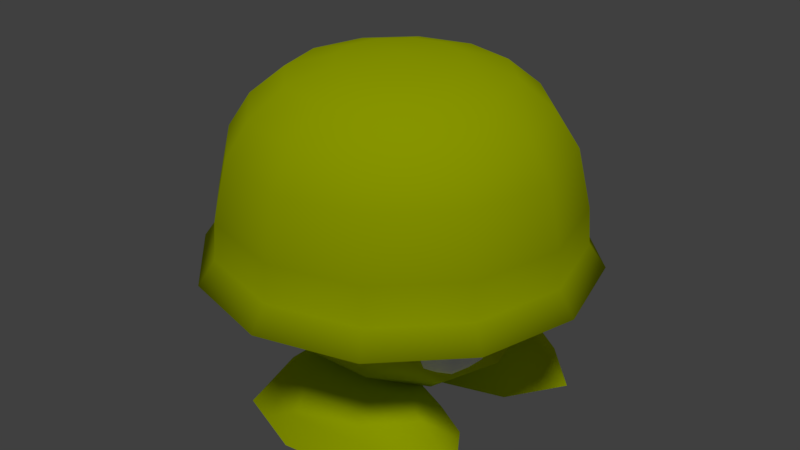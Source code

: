 # Source: Met.blend  (saved by Blender 2.79.0; exported with 4.5.12 LTS)
import bpy
from mathutils import Matrix  # noqa: F401  (used for matrix-valued properties, if any)

bpy.ops.wm.read_factory_settings(use_empty=True)
scene = bpy.context.scene
scene.name = 'Scene'

# ---- collections
col_collection_1 = bpy.data.collections.new('Collection 1'); scene.collection.children.link(col_collection_1)

# ---- materials (node trees are filled in below, after node groups)
mat_material = bpy.data.materials.new('Material')
mat_material.alpha_threshold = 0.0
mat_material.use_transparent_shadow = False
mat_material.diffuse_color = (0.652, 0.8, 0.0, 1.0)
mat_material.roughness = 0.5
mat_material.specular_intensity = 0.0
mat_material.line_color = (0.0, 0.0, 0.0, 1.0)
mat_material_002 = bpy.data.materials.new('Material.002')
mat_material_002.alpha_threshold = 0.0
mat_material_002.use_transparent_shadow = False
mat_material_002.diffuse_color = (1.0, 1.0, 1.0, 1.0)
mat_material_002.roughness = 0.5
mat_material_002.specular_intensity = 0.0

# ---- node groups
ng_auto_smooth = bpy.data.node_groups.new('Auto Smooth', 'GeometryNodeTree')
_s = ng_auto_smooth.interface.new_socket(name='Geometry', in_out='OUTPUT', socket_type='NodeSocketGeometry')
_s = ng_auto_smooth.interface.new_socket(name='Geometry', in_out='INPUT', socket_type='NodeSocketGeometry')
_s = ng_auto_smooth.interface.new_socket(name='Angle', in_out='INPUT', socket_type='NodeSocketFloat')
_s.subtype = 'ANGLE'
_s.min_value = 0.0
_s.max_value = 3.142
ng_auto_smooth.is_modifier = True
_N = ng_auto_smooth.nodes; _L = ng_auto_smooth.links
n0 = _N.new('NodeGroupOutput'); n0.name = 'Group Output'; n0.location = (480, -100)
n1 = _N.new('NodeGroupInput'); n1.name = 'Group Input'; n1.location = (-420, -300)
n2 = _N.new('NodeGroupInput'); n2.name = 'Group Input.001'; n2.location = (-60, -100)
n3 = _N.new('GeometryNodeSetShadeSmooth'); n3.name = 'Set Shade Smooth'; n3.location = (120, -100)
n3.domain = 'EDGE'
n4 = _N.new('GeometryNodeSetShadeSmooth'); n4.name = 'Set Shade Smooth.001'; n4.location = (300, -100)
n5 = _N.new('GeometryNodeInputMeshEdgeAngle'); n5.name = 'Edge Angle'; n5.location = (-420, -220)
n6 = _N.new('GeometryNodeInputEdgeSmooth'); n6.name = 'Is Edge Smooth'; n6.location = (-60, -160)
n7 = _N.new('GeometryNodeInputShadeSmooth'); n7.name = 'Is Face Smooth'; n7.location = (-240, -340)
n8 = _N.new('FunctionNodeBooleanMath'); n8.name = 'Boolean Math'; n8.location = (-60, -220)
n9 = _N.new('FunctionNodeCompare'); n9.name = 'Compare'; n9.location = (-240, -180)
n9.operation = 'LESS_EQUAL'
_L.new(n5.outputs[0], n9.inputs[0])
_L.new(n4.outputs[0], n0.inputs[0])
_L.new(n1.outputs[1], n9.inputs[1])
_L.new(n9.outputs[0], n8.inputs[0])
_L.new(n7.outputs[0], n8.inputs[1])
_L.new(n2.outputs[0], n3.inputs[0])
_L.new(n6.outputs[0], n3.inputs[1])
_L.new(n3.outputs[0], n4.inputs[0])
_L.new(n8.outputs[0], n3.inputs[2])
n0.is_active_output = True

# ---- material node trees

# ---- world
world_world = bpy.data.worlds.new('World'); scene.world = world_world
world_world.color = (0.05088, 0.05088, 0.05088)
world_world.use_sun_shadow = False
world_world.sun_shadow_jitter_overblur = 0.0
world_world.cycles.sampling_method = 'MANUAL'

# ---- lights
light_sun = bpy.data.lights.new('Sun', 'SUN')
light_sun.transmission_factor = 0.0
light_sun.angle = 0.1993
light_sun.energy = 1.0
light_sun.shadow_buffer_clip_start = 0.5
light_sun.shadow_soft_size = 0.1
light_sun.shadow_cascade_max_distance = 1000.0

# ---- meshes
me_icosphere = bpy.data.meshes.new('Icosphere')
me_icosphere.from_pydata([(0.1062, -7.57e-10, -0.8004), (0.7967, -0.5412, -0.4468), (-0.3173, -0.8796, -0.4468), (-1.03, -7.57e-10, -0.4468), (-0.3173, 0.8796, -0.4468), (0.7967, 0.5412, -0.4468), (0.3696, -1.138, 0.5735), (-0.8327, -0.6059, 0.4468), (-0.8327, 0.6059, 0.4468), (0.3696, 1.138, 0.5735), (1.032, -7.57e-10, 0.4468), (0.001188, -7.57e-10, 0.9991), (-0.1737, -0.5762, -0.6197), (0.5568, -0.3561, -0.7626), (0.3041, -0.7997, -0.5252), (0.902, -7.57e-10, -0.5252), (0.5568, 0.3561, -0.7626), (-0.5924, -7.57e-10, -0.7039), (-0.7919, -0.5762, -0.5252), (-0.1737, 0.5762, -0.6197), (-0.7919, 0.5762, -0.5252), (0.3041, 0.7997, -0.5252), (0.8502, -0.3561, 2.2e-05), (0.8502, 0.3561, 2.2e-05), (0.001188, -1.152, 2.2e-05), (0.6786, -0.9323, 2.2e-05), (-1.095, -0.3561, 2.2e-05), (-0.6762, -0.9323, 2.2e-05), (-0.6762, 0.9323, 2.2e-05), (-1.095, 0.3561, 2.2e-05), (0.6786, 0.9323, 2.2e-05), (0.001188, 1.152, 2.2e-05), (0.7943, -0.5762, 0.5253), (-0.3517, -1.082, 0.6646), (-0.9791, -7.57e-10, 0.5253), (-0.3517, 1.082, 0.6646), (0.7943, 0.5762, 0.5253), (0.1884, -0.5254, 0.9768), (0.607, -7.57e-10, 0.8499), (-0.489, -0.3561, 0.9445), (-0.489, 0.3561, 0.9445), (0.1884, 0.5254, 0.9768), (0.5132, -0.4213, -0.7098), (0.6549, -0.3571, -0.9199), (0.7859, -0.2978, -1.174), (0.7003, -0.7301, -0.7098), (0.892, -0.7484, -0.9199), (1.069, -0.7652, -1.174), (0.4667, -0.999, -0.7098), (0.596, -1.089, -0.9199), (0.7156, -1.172, -1.174), (-0.0508, -1.07, -0.7098), (-0.05957, -1.179, -0.9199), (-0.06767, -1.28, -1.174), (-0.01787, -0.6618, -0.5945), (-0.366, -0.9197, -0.7098), (-0.4801, -0.9865, -0.9199), (-0.6309, -1.044, -1.174), (-0.4099, -0.6245, -0.7098), (-0.5905, -0.6073, -0.9199), (-0.7173, -0.5952, -1.174), (-0.3196, -0.342, -0.7098), (-0.4212, -0.2547, -0.9199), (-0.5606, -0.1697, -1.174), (0.01489, -0.2533, -0.7098), (0.02365, -0.1443, -0.9199), (0.03175, -0.04359, -1.174), (-0.01796, -0.6618, -1.174), (0.4667, 0.999, -0.7098), (0.596, 1.089, -0.9199), (0.7156, 1.172, -1.174), (0.7003, 0.7301, -0.7098), (0.892, 0.7484, -0.9199), (1.069, 0.7652, -1.174), (0.5132, 0.4213, -0.7098), (0.6549, 0.3571, -0.9199), (0.7859, 0.2978, -1.174), (0.01489, 0.2533, -0.7098), (0.02365, 0.1443, -0.9199), (0.03175, 0.04359, -1.174), (-0.01787, 0.6618, -0.5945), (-0.3196, 0.342, -0.7098), (-0.4212, 0.2547, -0.9199), (-0.5606, 0.1697, -1.174), (-0.4099, 0.6245, -0.7098), (-0.5905, 0.6073, -0.9199), (-0.7173, 0.5952, -1.174), (-0.366, 0.9197, -0.7098), (-0.4801, 0.9865, -0.9199), (-0.6309, 1.044, -1.174), (-0.0508, 1.07, -0.7098), (-0.05957, 1.179, -0.9199), (-0.06767, 1.28, -1.174), (-0.01796, 0.6618, -1.174), (0.8873, 0.1192, 0.7064), (0.8516, -0.1523, 0.3248), (0.7871, 0.3369, -0.3629), (0.8925, 0.3369, 0.7622), (0.969, 0.183, 0.6938), (1.02, 0.05949, 0.5276), (1.035, -0.00903, 0.2965), (1.012, -0.00903, 0.04611), (0.9542, 0.05949, -0.1738), (0.874, 0.183, -0.3198), (1.003, 0.3369, 0.6886), (1.081, 0.3369, 0.5182), (1.111, 0.3369, 0.2847), (1.088, 0.3369, 0.03438), (1.015, 0.3369, -0.1832), (0.9079, 0.3369, -0.325), (0.969, 0.4909, 0.6938), (1.02, 0.6144, 0.5276), (1.035, 0.6829, 0.2965), (1.012, 0.6829, 0.04611), (0.9542, 0.6144, -0.1738), (0.874, 0.4909, -0.3198), (0.8873, 0.5547, 0.7064), (0.8727, 0.7293, 0.5504), (0.8516, 0.8262, 0.3248), (0.8281, 0.8262, 0.07444), (0.807, 0.7293, -0.1511), (0.7923, 0.5547, -0.3072), (0.8056, 0.4909, 0.7191), (0.7254, 0.6144, 0.5731), (0.6679, 0.6829, 0.3531), (0.6445, 0.6829, 0.1028), (0.6597, 0.6144, -0.1284), (0.7106, 0.4909, -0.2946), (0.7718, 0.3369, 0.7243), (0.6645, 0.3369, 0.5825), (0.5919, 0.3369, 0.3649), (0.5684, 0.3369, 0.1145), (0.5987, 0.3369, -0.119), (0.6768, 0.3369, -0.2894), (0.8056, 0.183, 0.7191), (0.7254, 0.05949, 0.5731), (0.6679, -0.00903, 0.3531), (0.6445, -0.00903, 0.1028), (0.6597, 0.05949, -0.1284), (0.7106, 0.183, -0.2946), (0.8727, -0.05543, 0.5504), (0.8281, -0.1523, 0.07444), (0.807, -0.05543, -0.1511), (0.7923, 0.1192, -0.3072), (0.8873, -0.1806, 0.7064), (0.8516, 0.09087, 0.3248), (0.7871, -0.3984, -0.3629), (0.8925, -0.3984, 0.7622), (0.969, -0.2444, 0.6938), (1.02, -0.1209, 0.5276), (1.035, -0.05243, 0.2965), (1.012, -0.05243, 0.04611), (0.9542, -0.1209, -0.1738), (0.874, -0.2444, -0.3198), (1.003, -0.3984, 0.6886), (1.081, -0.3984, 0.5182), (1.111, -0.3984, 0.2847), (1.088, -0.3984, 0.03438), (1.015, -0.3984, -0.1832), (0.9079, -0.3984, -0.325), (0.969, -0.5523, 0.6938), (1.02, -0.6758, 0.5276), (1.035, -0.7443, 0.2965), (1.012, -0.7443, 0.04611), (0.9542, -0.6758, -0.1738), (0.874, -0.5523, -0.3198), (0.8873, -0.6161, 0.7064), (0.8727, -0.7907, 0.5504), (0.8516, -0.8876, 0.3248), (0.8281, -0.8876, 0.07444), (0.807, -0.7907, -0.1511), (0.7923, -0.6161, -0.3072), (0.8056, -0.5523, 0.7191), (0.7254, -0.6758, 0.5731), (0.6679, -0.7443, 0.3531), (0.6445, -0.7443, 0.1028), (0.6597, -0.6758, -0.1284), (0.7106, -0.5523, -0.2946), (0.7718, -0.3984, 0.7243), (0.6645, -0.3984, 0.5825), (0.5919, -0.3984, 0.3649), (0.5684, -0.3984, 0.1145), (0.5987, -0.3984, -0.119), (0.6768, -0.3984, -0.2894), (0.8056, -0.2444, 0.7191), (0.7254, -0.1209, 0.5731), (0.6679, -0.05243, 0.3531), (0.6445, -0.05243, 0.1028), (0.6597, -0.1209, -0.1284), (0.7106, -0.2444, -0.2946), (0.8727, -0.006031, 0.5504), (0.8281, 0.09087, 0.07444), (0.807, -0.006031, -0.1511), (0.7923, -0.1806, -0.3072), (0.0, 1.471, 0.4584), (-0.6758, 1.274, 0.4584), (-1.171, 0.7353, 0.4584), (-1.352, -6.428e-08, 0.4584), (-1.171, -0.7353, 0.4584), (-0.6758, -1.274, 0.4584), (-2.041e-07, -1.471, 0.4584), (0.6758, -1.274, 0.4584), (1.171, -0.7353, 0.4584), (1.352, -6.837e-07, 0.4584), (1.171, 0.7353, 0.4584), (0.6758, 1.274, 0.4584), (0.0, 1.449, 0.8153), (-0.6659, 1.255, 0.8153), (-1.153, 0.7245, 0.8153), (-1.332, -6.334e-08, 0.8153), (-1.153, -0.7245, 0.8153), (-0.6659, -1.255, 0.8153), (-2.011e-07, -1.449, 0.8153), (0.6659, -1.255, 0.8153), (1.153, -0.7245, 0.8153), (1.332, -6.736e-07, 0.8153), (1.153, 0.7245, 0.8153), (0.6659, 1.255, 0.8153), (2.102e-08, 0.4883, 2.106), (-0.2244, 0.4229, 2.106), (-0.3887, 0.2441, 2.106), (-0.4488, -1.318e-07, 2.106), (-0.3887, -0.2441, 2.106), (-0.2244, -0.4229, 2.106), (-4.674e-08, -0.4883, 2.106), (0.2244, -0.4229, 2.106), (0.3887, -0.2441, 2.106), (0.4488, -3.375e-07, 2.106), (0.3887, 0.2441, 2.106), (0.2244, 0.4229, 2.106), (0.4016, 0.7567, 1.978), (0.6955, 0.4369, 1.978), (0.8031, -4.491e-07, 1.978), (0.6955, -0.4369, 1.978), (0.4016, -0.7567, 1.978), (-1.114e-07, -0.8738, 1.978), (-0.4016, -0.7567, 1.978), (-0.6955, -0.4369, 1.978), (-0.8031, -8.105e-08, 1.978), (-0.6955, 0.4369, 1.978), (-0.4016, 0.7567, 1.978), (9.847e-09, 0.8738, 1.978), (0.0, 1.156, 1.707), (-0.5315, 1.002, 1.707), (-0.9205, 0.5782, 1.707), (-1.063, -5.055e-08, 1.707), (-0.9205, -0.5782, 1.707), (-0.5315, -1.002, 1.707), (-1.605e-07, -1.156, 1.707), (0.5315, -1.002, 1.707), (0.9205, -0.5782, 1.707), (1.063, -5.377e-07, 1.707), (0.9205, 0.5782, 1.707), (0.5315, 1.002, 1.707), (0.6153, 1.159, 1.378), (1.066, 0.6694, 1.378), (1.231, -6.224e-07, 1.378), (1.066, -0.6694, 1.378), (0.6153, -1.159, 1.378), (-1.858e-07, -1.339, 1.378), (-0.6153, -1.159, 1.378), (-1.066, -0.6694, 1.378), (-1.231, -5.852e-08, 1.378), (-1.066, 0.6694, 1.378), (-0.6153, 1.159, 1.378), (0.0, 1.339, 1.378), (1.208e-07, -2.346e-07, 2.165), (-0.7392, 1.393, 0.2265), (-1.506e-09, 1.609, 0.2265), (-1.28, 0.8043, 0.2265), (-1.478, -5.113e-08, 0.2265), (-1.28, -0.8043, 0.2265), (-0.7392, -1.393, 0.2265), (-2.248e-07, -1.609, 0.2265), (0.7392, -1.393, 0.2265), (1.28, -0.8043, 0.2265), (1.478, -7.287e-07, 0.2265), (1.28, 0.8043, 0.2265), (0.7392, 1.393, 0.2265), (-0.7108, 1.34, 0.1795), (-1.32e-09, 1.547, 0.1795), (-1.231, 0.7734, 0.1795), (-1.422, -5.73e-08, 0.1795), (-1.231, -0.7734, 0.1795), (-0.7108, -1.34, 0.1795), (-2.16e-07, -1.547, 0.1795), (0.7108, -1.34, 0.1795), (1.231, -0.7734, 0.1795), (1.422, -7.088e-07, 0.1795), (1.231, 0.7734, 0.1795), (0.7108, 1.34, 0.1795), (-0.6915, 1.303, 0.2006), (-1.777e-09, 1.505, 0.2006), (-1.198, 0.7524, 0.2006), (-1.383, -6.122e-08, 0.2006), (-1.198, -0.7524, 0.2006), (-0.6915, -1.303, 0.2006), (-2.106e-07, -1.505, 0.2006), (0.6915, -1.303, 0.2006), (1.198, -0.7524, 0.2006), (1.383, -6.95e-07, 0.2006), (1.198, 0.7524, 0.2006), (0.6915, 1.303, 0.2006), (-0.616, 1.161, 0.5935), (-1.746e-09, 1.34, 0.5935), (-1.067, 0.6702, 0.5935), (-1.232, -7.527e-08, 0.5935), (-1.067, -0.6702, 0.5935), (-0.616, -1.161, 0.5935), (-1.878e-07, -1.34, 0.5935), (0.616, -1.161, 0.5935), (1.067, -0.6702, 0.5935), (1.232, -6.398e-07, 0.5935), (1.067, 0.6702, 0.5935), (0.616, 1.161, 0.5935), (-0.3514, 0.6623, 1.425), (-1.541e-08, 0.7647, 1.425), (-0.6087, 0.3824, 1.425), (-0.7029, -1.276e-07, 1.425), (-0.6087, -0.3824, 1.425), (-0.3514, -0.6623, 1.425), (-1.215e-07, -0.7647, 1.425), (0.3514, -0.6623, 1.425), (0.6087, -0.3824, 1.425), (0.7029, -4.498e-07, 1.425), (0.6087, 0.3824, 1.425), (0.3514, 0.6623, 1.425), (0.0, -2.887e-07, 1.66)], [], [(0, 13, 12), (1, 13, 15), (0, 12, 17), (0, 17, 19), (0, 19, 16), (1, 15, 22), (2, 14, 24), (3, 18, 26), (4, 20, 28), (5, 21, 30), (1, 22, 25), (2, 24, 27), (3, 26, 29), (4, 28, 31), (5, 30, 23), (6, 32, 37), (7, 33, 39), (8, 34, 40), (9, 35, 41), (10, 36, 38), (38, 41, 11), (38, 36, 41), (36, 9, 41), (41, 40, 11), (41, 35, 40), (35, 8, 40), (40, 39, 11), (40, 34, 39), (34, 7, 39), (39, 37, 11), (39, 33, 37), (33, 6, 37), (37, 38, 11), (37, 32, 38), (32, 10, 38), (23, 36, 10), (23, 30, 36), (30, 9, 36), (31, 35, 9), (31, 28, 35), (28, 8, 35), (29, 34, 8), (29, 26, 34), (26, 7, 34), (27, 33, 7), (27, 24, 33), (24, 6, 33), (25, 32, 6), (25, 22, 32), (22, 10, 32), (30, 31, 9), (30, 21, 31), (21, 4, 31), (28, 29, 8), (28, 20, 29), (20, 3, 29), (26, 27, 7), (26, 18, 27), (18, 2, 27), (24, 25, 6), (24, 14, 25), (14, 1, 25), (22, 23, 10), (22, 15, 23), (15, 5, 23), (16, 21, 5), (16, 19, 21), (19, 4, 21), (19, 20, 4), (19, 17, 20), (17, 3, 20), (17, 18, 3), (17, 12, 18), (12, 2, 18), (15, 16, 5), (15, 13, 16), (13, 0, 16), (12, 14, 2), (12, 13, 14), (13, 1, 14), (65, 64, 42, 43), (66, 65, 43, 44), (64, 54, 42), (43, 42, 45, 46), (44, 43, 46, 47), (42, 54, 45), (46, 45, 48, 49), (47, 46, 49, 50), (45, 54, 48), (49, 48, 51, 52), (50, 49, 52, 53), (48, 54, 51), (52, 51, 55, 56), (53, 52, 56, 57), (51, 54, 55), (56, 55, 58, 59), (57, 56, 59, 60), (55, 54, 58), (58, 54, 61), (59, 58, 61, 62), (60, 59, 62, 63), (63, 62, 65, 66), (61, 54, 64), (62, 61, 64, 65), (44, 47, 50), (53, 67, 50), (50, 67, 44), (66, 44, 67), (57, 67, 53), (60, 63, 57), (67, 57, 63), (66, 67, 63), (91, 90, 68, 69), (92, 91, 69, 70), (90, 80, 68), (69, 68, 71, 72), (70, 69, 72, 73), (68, 80, 71), (72, 71, 74, 75), (73, 72, 75, 76), (71, 80, 74), (75, 74, 77, 78), (76, 75, 78, 79), (74, 80, 77), (78, 77, 81, 82), (79, 78, 82, 83), (77, 80, 81), (82, 81, 84, 85), (83, 82, 85, 86), (81, 80, 84), (84, 80, 87), (85, 84, 87, 88), (86, 85, 88, 89), (89, 88, 91, 92), (87, 80, 90), (88, 87, 90, 91), (70, 73, 76), (79, 93, 76), (76, 93, 70), (92, 70, 93), (83, 93, 79), (86, 89, 83), (93, 83, 89), (92, 93, 89), (143, 103, 102, 142), (141, 101, 100, 95), (140, 99, 98, 94), (96, 103, 143), (142, 102, 101, 141), (95, 100, 99, 140), (94, 98, 97), (103, 109, 108, 102), (101, 107, 106, 100), (99, 105, 104, 98), (96, 109, 103), (102, 108, 107, 101), (100, 106, 105, 99), (98, 104, 97), (109, 115, 114, 108), (107, 113, 112, 106), (105, 111, 110, 104), (96, 115, 109), (108, 114, 113, 107), (106, 112, 111, 105), (104, 110, 97), (111, 117, 116, 110), (96, 121, 115), (114, 120, 119, 113), (112, 118, 117, 111), (110, 116, 97), (115, 121, 120, 114), (113, 119, 118, 112), (96, 127, 121), (120, 126, 125, 119), (118, 124, 123, 117), (116, 122, 97), (121, 127, 126, 120), (119, 125, 124, 118), (117, 123, 122, 116), (126, 132, 131, 125), (124, 130, 129, 123), (122, 128, 97), (127, 133, 132, 126), (125, 131, 130, 124), (123, 129, 128, 122), (96, 133, 127), (128, 134, 97), (133, 139, 138, 132), (131, 137, 136, 130), (129, 135, 134, 128), (96, 139, 133), (132, 138, 137, 131), (130, 136, 135, 129), (139, 143, 142, 138), (137, 141, 95, 136), (135, 140, 94, 134), (96, 143, 139), (138, 142, 141, 137), (136, 95, 140, 135), (134, 94, 97), (193, 192, 152, 153), (191, 145, 150, 151), (190, 144, 148, 149), (146, 193, 153), (192, 191, 151, 152), (145, 190, 149, 150), (144, 147, 148), (153, 152, 158, 159), (151, 150, 156, 157), (149, 148, 154, 155), (146, 153, 159), (152, 151, 157, 158), (150, 149, 155, 156), (148, 147, 154), (159, 158, 164, 165), (157, 156, 162, 163), (155, 154, 160, 161), (146, 159, 165), (158, 157, 163, 164), (156, 155, 161, 162), (154, 147, 160), (161, 160, 166, 167), (146, 165, 171), (164, 163, 169, 170), (162, 161, 167, 168), (160, 147, 166), (165, 164, 170, 171), (163, 162, 168, 169), (146, 171, 177), (170, 169, 175, 176), (168, 167, 173, 174), (166, 147, 172), (171, 170, 176, 177), (169, 168, 174, 175), (167, 166, 172, 173), (176, 175, 181, 182), (174, 173, 179, 180), (172, 147, 178), (177, 176, 182, 183), (175, 174, 180, 181), (173, 172, 178, 179), (146, 177, 183), (178, 147, 184), (183, 182, 188, 189), (181, 180, 186, 187), (179, 178, 184, 185), (146, 183, 189), (182, 181, 187, 188), (180, 179, 185, 186), (189, 188, 192, 193), (187, 186, 145, 191), (185, 184, 144, 190), (146, 189, 193), (188, 187, 191, 192), (186, 185, 190, 145), (184, 147, 144), (197, 196, 269, 270), (242, 243, 240, 241), (196, 197, 209, 208), (203, 204, 216, 215), (200, 201, 213, 212), (197, 198, 210, 209), (204, 205, 217, 216), (194, 195, 207, 206), (201, 202, 214, 213), (198, 199, 211, 210), (205, 194, 206, 217), (195, 196, 208, 207), (202, 203, 215, 214), (199, 200, 212, 211), (236, 235, 224, 223), (241, 240, 219, 218), (232, 231, 228, 227), (247, 248, 235, 236), (243, 244, 239, 240), (238, 237, 222, 221), (245, 246, 237, 238), (246, 247, 236, 237), (240, 239, 220, 219), (248, 249, 234, 235), (233, 232, 227, 226), (265, 264, 243, 242), (253, 242, 241, 230), (237, 236, 223, 222), (235, 234, 225, 224), (239, 238, 221, 220), (244, 245, 238, 239), (230, 241, 218, 229), (231, 230, 229, 228), (250, 251, 232, 233), (252, 253, 230, 231), (234, 233, 226, 225), (251, 252, 231, 232), (212, 213, 258, 259), (249, 250, 233, 234), (259, 258, 249, 248), (263, 262, 245, 244), (264, 263, 244, 243), (261, 260, 247, 246), (262, 261, 246, 245), (255, 254, 253, 252), (257, 256, 251, 250), (254, 265, 242, 253), (256, 255, 252, 251), (260, 259, 248, 247), (213, 214, 257, 258), (210, 211, 260, 261), (258, 257, 250, 249), (214, 215, 256, 257), (215, 216, 255, 256), (216, 217, 254, 255), (206, 207, 264, 265), (207, 208, 263, 264), (208, 209, 262, 263), (209, 210, 261, 262), (217, 206, 265, 254), (211, 212, 259, 260), (220, 221, 266), (219, 220, 266), (218, 219, 266), (229, 218, 266), (228, 229, 266), (227, 228, 266), (221, 222, 266), (222, 223, 266), (223, 224, 266), (224, 225, 266), (225, 226, 266), (227, 266, 226), (268, 278, 290, 280), (204, 203, 276, 277), (201, 200, 273, 274), (198, 197, 270, 271), (205, 204, 277, 278), (195, 194, 268, 267), (202, 201, 274, 275), (199, 198, 271, 272), (194, 205, 278, 268), (196, 195, 267, 269), (203, 202, 275, 276), (200, 199, 272, 273), (284, 283, 295, 296), (269, 267, 279, 281), (276, 275, 287, 288), (273, 272, 284, 285), (270, 269, 281, 282), (277, 276, 288, 289), (274, 273, 285, 286), (271, 270, 282, 283), (278, 277, 289, 290), (267, 268, 280, 279), (275, 274, 286, 287), (272, 271, 283, 284), (296, 295, 307, 308), (280, 290, 302, 292), (281, 279, 291, 293), (288, 287, 299, 300), (285, 284, 296, 297), (282, 281, 293, 294), (289, 288, 300, 301), (286, 285, 297, 298), (283, 282, 294, 295), (290, 289, 301, 302), (279, 280, 292, 291), (287, 286, 298, 299), (311, 310, 322, 323), (292, 302, 314, 304), (293, 291, 303, 305), (300, 299, 311, 312), (297, 296, 308, 309), (294, 293, 305, 306), (301, 300, 312, 313), (298, 297, 309, 310), (295, 294, 306, 307), (302, 301, 313, 314), (291, 292, 304, 303), (299, 298, 310, 311), (317, 327, 318), (308, 307, 319, 320), (304, 314, 326, 316), (305, 303, 315, 317), (312, 311, 323, 324), (309, 308, 320, 321), (306, 305, 317, 318), (313, 312, 324, 325), (310, 309, 321, 322), (307, 306, 318, 319), (314, 313, 325, 326), (303, 304, 316, 315), (315, 327, 317), (316, 327, 315), (326, 327, 316), (325, 327, 326), (324, 327, 325), (324, 323, 327), (322, 327, 323), (321, 327, 322), (320, 327, 321), (319, 327, 320), (318, 327, 319)])
me_icosphere.polygons.foreach_set('use_smooth', [True] * 400)
me_icosphere.polygons.foreach_set('material_index', [0, 0, 0, 0, 0, 0, 0, 0, 0, 0, 0, 0, 0, 0, 0, 0, 0, 0, 0, 0, 0, 0, 0, 0, 0, 0, 0, 0, 0, 0, 0, 0, 0, 0, 0, 0, 0, 0, 0, 0, 0, 0, 0, 0, 0, 0, 0, 0, 0, 0, 0, 0, 0, 0, 0, 0, 0, 0, 0, 0, 0, 0, 0, 0, 0, 0, 0, 0, 0, 0, 0, 0, 0, 0, 0, 0, 0, 0, 0, 0, 0, 0, 0, 0, 0, 0, 0, 0, 0, 0, 0, 0, 0, 0, 0, 0, 0, 0, 0, 0, 0, 0, 0, 0, 0, 0, 0, 0, 0, 0, 0, 0, 0, 0, 0, 0, 0, 0, 0, 0, 0, 0, 0, 0, 0, 0, 0, 0, 0, 0, 0, 0, 0, 0, 0, 0, 0, 0, 0, 0, 0, 0, 0, 0, 1, 1, 1, 1, 1, 1, 1, 1, 1, 1, 1, 1, 1, 1, 1, 1, 1, 1, 1, 1, 1, 1, 1, 1, 1, 1, 1, 1, 1, 1, 1, 1, 1, 1, 1, 1, 1, 1, 1, 1, 1, 1, 1, 1, 1, 1, 1, 1, 1, 1, 1, 1, 1, 1, 1, 1, 1, 1, 1, 1, 1, 1, 1, 1, 1, 1, 1, 1, 1, 1, 1, 1, 1, 1, 1, 1, 1, 1, 1, 1, 1, 1, 1, 1, 1, 1, 1, 1, 1, 1, 1, 1, 1, 1, 1, 1, 1, 1, 1, 1, 1, 1, 1, 1, 1, 1, 1, 1, 1, 1, 1, 1, 0, 0, 0, 0, 0, 0, 0, 0, 0, 0, 0, 0, 0, 0, 0, 0, 0, 0, 0, 0, 0, 0, 0, 0, 0, 0, 0, 0, 0, 0, 0, 0, 0, 0, 0, 0, 0, 0, 0, 0, 0, 0, 0, 0, 0, 0, 0, 0, 0, 0, 0, 0, 0, 0, 0, 0, 0, 0, 0, 0, 0, 0, 0, 0, 0, 0, 0, 0, 0, 0, 0, 0, 0, 0, 0, 0, 0, 0, 0, 0, 0, 0, 0, 0, 0, 0, 0, 0, 0, 0, 0, 0, 0, 0, 0, 0, 0, 0, 0, 0, 0, 0, 0, 0, 0, 0, 0, 0, 0, 0, 0, 0, 0, 0, 0, 0, 0, 0, 0, 0, 0, 0, 0, 0, 0, 0, 0, 0, 0, 0, 0, 0, 0, 0, 0, 0, 0, 0, 0, 0, 0, 0, 0, 0])
_k = set([(44, 47), (44, 66), (47, 50), (50, 53), (53, 57), (57, 60), (60, 63), (63, 66), (70, 73), (70, 92), (73, 76), (76, 79), (79, 83), (83, 86), (86, 89), (89, 92)])
me_icosphere.attributes.new('sharp_edge', 'BOOLEAN', 'EDGE').data.foreach_set('value', [ (min(e.vertices), max(e.vertices)) in _k for e in me_icosphere.edges])
_uv = me_icosphere.uv_layers.new(name='UVMap')
_uv.uv.foreach_set('vector', [0.6892, 0.5101, 0.6987, 0.5101, 0.6987, 0.5196, 0.6892, 0.5101, 0.6987, 0.5101, 0.6987, 0.5196, 0.6892, 0.5101, 0.6987, 0.5101, 0.6987, 0.5196, 0.6892, 0.5101, 0.6987, 0.5101, 0.6987, 0.5196, 0.6892, 0.5101, 0.6987, 0.5101, 0.6987, 0.5196, 0.6892, 0.5101, 0.6987, 0.5101, 0.6987, 0.5196, 0.6892, 0.5101, 0.6987, 0.5101, 0.6987, 0.5196, 0.6892, 0.5101, 0.6987, 0.5101, 0.6987, 0.5196, 0.6892, 0.5101, 0.6987, 0.5101, 0.6987, 0.5196, 0.6892, 0.5101, 0.6987, 0.5101, 0.6987, 0.5196, 0.6892, 0.5101, 0.6987, 0.5101, 0.6987, 0.5196, 0.6892, 0.5101, 0.6987, 0.5101, 0.6987, 0.5196, 0.6892, 0.5101, 0.6987, 0.5101, 0.6987, 0.5196, 0.6892, 0.5101, 0.6987, 0.5101, 0.6987, 0.5196, 0.6892, 0.5101, 0.6987, 0.5101, 0.6987, 0.5196, 0.6892, 0.5101, 0.6987, 0.5101, 0.6987, 0.5196, 0.6892, 0.5101, 0.6987, 0.5101, 0.6987, 0.5196, 0.6892, 0.5101, 0.6987, 0.5101, 0.6987, 0.5196, 0.6892, 0.5101, 0.6987, 0.5101, 0.6987, 0.5196, 0.6892, 0.5101, 0.6987, 0.5101, 0.6987, 0.5196, 0.6892, 0.5101, 0.6987, 0.5101, 0.6987, 0.5196, 0.6892, 0.5101, 0.6987, 0.5101, 0.6987, 0.5196, 0.6892, 0.5101, 0.6987, 0.5101, 0.6987, 0.5196, 0.6892, 0.5101, 0.6987, 0.5101, 0.6987, 0.5196, 0.6892, 0.5101, 0.6987, 0.5101, 0.6987, 0.5196, 0.6892, 0.5101, 0.6987, 0.5101, 0.6987, 0.5196, 0.6892, 0.5101, 0.6987, 0.5101, 0.6987, 0.5196, 0.6892, 0.5101, 0.6987, 0.5101, 0.6987, 0.5196, 0.6892, 0.5101, 0.6987, 0.5101, 0.6987, 0.5196, 0.6892, 0.5101, 0.6987, 0.5101, 0.6987, 0.5196, 0.6892, 0.5101, 0.6987, 0.5101, 0.6987, 0.5196, 0.6892, 0.5101, 0.6987, 0.5101, 0.6987, 0.5196, 0.6892, 0.5101, 0.6987, 0.5101, 0.6987, 0.5196, 0.6892, 0.5101, 0.6987, 0.5101, 0.6987, 0.5196, 0.6892, 0.5101, 0.6987, 0.5101, 0.6987, 0.5196, 0.6892, 0.5101, 0.6987, 0.5101, 0.6987, 0.5196, 0.6892, 0.5101, 0.6987, 0.5101, 0.6987, 0.5196, 0.6892, 0.5101, 0.6987, 0.5101, 0.6987, 0.5196, 0.6892, 0.5101, 0.6987, 0.5101, 0.6987, 0.5196, 0.6892, 0.5101, 0.6987, 0.5101, 0.6987, 0.5196, 0.6892, 0.5101, 0.6987, 0.5101, 0.6987, 0.5196, 0.6892, 0.5101, 0.6987, 0.5101, 0.6987, 0.5196, 0.6892, 0.5101, 0.6987, 0.5101, 0.6987, 0.5196, 0.6892, 0.5101, 0.6987, 0.5101, 0.6987, 0.5196, 0.6892, 0.5101, 0.6987, 0.5101, 0.6987, 0.5196, 0.6892, 0.5101, 0.6987, 0.5101, 0.6987, 0.5196, 0.6892, 0.5101, 0.6987, 0.5101, 0.6987, 0.5196, 0.6892, 0.5101, 0.6987, 0.5101, 0.6987, 0.5196, 0.6892, 0.5101, 0.6987, 0.5101, 0.6987, 0.5196, 0.6892, 0.5101, 0.6987, 0.5101, 0.6987, 0.5196, 0.6892, 0.5101, 0.6987, 0.5101, 0.6987, 0.5196, 0.6892, 0.5101, 0.6987, 0.5101, 0.6987, 0.5196, 0.6892, 0.5101, 0.6987, 0.5101, 0.6987, 0.5196, 0.6892, 0.5101, 0.6987, 0.5101, 0.6987, 0.5196, 0.6892, 0.5101, 0.6987, 0.5101, 0.6987, 0.5196, 0.6892, 0.5101, 0.6987, 0.5101, 0.6987, 0.5196, 0.6892, 0.5101, 0.6987, 0.5101, 0.6987, 0.5196, 0.6892, 0.5101, 0.6987, 0.5101, 0.6987, 0.5196, 0.6892, 0.5101, 0.6987, 0.5101, 0.6987, 0.5196, 0.6892, 0.5101, 0.6987, 0.5101, 0.6987, 0.5196, 0.6892, 0.5101, 0.6987, 0.5101, 0.6987, 0.5196, 0.6892, 0.5101, 0.6987, 0.5101, 0.6987, 0.5196, 0.6892, 0.5101, 0.6987, 0.5101, 0.6987, 0.5196, 0.6892, 0.5101, 0.6987, 0.5101, 0.6987, 0.5196, 0.6892, 0.5101, 0.6987, 0.5101, 0.6987, 0.5196, 0.6892, 0.5101, 0.6987, 0.5101, 0.6987, 0.5196, 0.6892, 0.5101, 0.6987, 0.5101, 0.6987, 0.5196, 0.6892, 0.5101, 0.6987, 0.5101, 0.6987, 0.5196, 0.6892, 0.5101, 0.6987, 0.5101, 0.6987, 0.5196, 0.6892, 0.5101, 0.6987, 0.5101, 0.6987, 0.5196, 0.6892, 0.5101, 0.6987, 0.5101, 0.6987, 0.5196, 0.6892, 0.5101, 0.6987, 0.5101, 0.6987, 0.5196, 0.6892, 0.5101, 0.6987, 0.5101, 0.6987, 0.5196, 0.6892, 0.5101, 0.6987, 0.5101, 0.6987, 0.5196, 0.6892, 0.5101, 0.6987, 0.5101, 0.6987, 0.5196, 0.6892, 0.5101, 0.6987, 0.5101, 0.6987, 0.5196, 0.6892, 0.5101, 0.6987, 0.5101, 0.6987, 0.5196, 0.6892, 0.5101, 0.6987, 0.5101, 0.6987, 0.5196, 0.6892, 0.5101, 0.6987, 0.5101, 0.6987, 0.5196, 0.6892, 0.5101, 0.6987, 0.5101, 0.6987, 0.5196, 0.1466, 0.8047, 0.1455, 0.8563, 0.1119, 0.8261, 0.1123, 0.7888, 0.1475, 0.7571, 0.1466, 0.8047, 0.1123, 0.7888, 0.1125, 0.7574, 0.1455, 0.8563, 0.09711, 0.9724, 0.1119, 0.8261, 0.1123, 0.7888, 0.1119, 0.8261, 0.09701, 0.8153, 0.09701, 0.7847, 0.1125, 0.7574, 0.1123, 0.7888, 0.09701, 0.7847, 0.09701, 0.7596, 0.1119, 0.8261, 0.09711, 0.9724, 0.09701, 0.8153, 0.09701, 0.7847, 0.09701, 0.8153, 0.08208, 0.8261, 0.08176, 0.7888, 0.09701, 0.7596, 0.09701, 0.7847, 0.08176, 0.7888, 0.0815, 0.7574, 0.09701, 0.8153, 0.09711, 0.9724, 0.08208, 0.8261, 0.08176, 0.7888, 0.08208, 0.8261, 0.04847, 0.8563, 0.04739, 0.8047, 0.0815, 0.7574, 0.08176, 0.7888, 0.04739, 0.8047, 0.04655, 0.7572, 0.08208, 0.8261, 0.09711, 0.9724, 0.04847, 0.8563, 0.04739, 0.8047, 0.04847, 0.8563, 0.01968, 0.857, 0.01825, 0.8087, 0.04655, 0.7572, 0.04739, 0.8047, 0.01825, 0.8087, 0.01614, 0.769, 0.04847, 0.8563, 0.09711, 0.9724, 0.01968, 0.857, 0.2184, 0.8087, 0.2198, 0.857, 0.1971, 0.8629, 0.1971, 0.8098, 0.2163, 0.769, 0.2184, 0.8087, 0.1971, 0.8098, 0.1971, 0.7705, 0.2198, 0.857, 0.09711, 0.9724, 0.1971, 0.8629, 0.1971, 0.8629, 0.09711, 0.9724, 0.1743, 0.8569, 0.1971, 0.8098, 0.1971, 0.8629, 0.1743, 0.8569, 0.1758, 0.8087, 0.1971, 0.7705, 0.1971, 0.8098, 0.1758, 0.8087, 0.1779, 0.769, 0.1779, 0.769, 0.1758, 0.8087, 0.1466, 0.8047, 0.1475, 0.7571, 0.1743, 0.8569, 0.09711, 0.9724, 0.1455, 0.8563, 0.1758, 0.8087, 0.1743, 0.8569, 0.1455, 0.8563, 0.1466, 0.8047, 0.1125, 0.7574, 0.09701, 0.7596, 0.0815, 0.7574, 0.2467, 0.7572, 0.1972, 0.59, 0.2816, 0.7574, 0.2816, 0.7574, 0.1972, 0.59, 0.1125, 0.7574, 0.1475, 0.7571, 0.1125, 0.7574, 0.1972, 0.59, 0.2163, 0.769, 0.1972, 0.59, 0.2467, 0.7572, 0.1971, 0.7705, 0.1779, 0.769, 0.2163, 0.769, 0.1972, 0.59, 0.2163, 0.769, 0.1779, 0.769, 0.1475, 0.7571, 0.1972, 0.59, 0.1779, 0.769, 0.1728, 0.7933, 0.1703, 0.852, 0.1334, 0.8113, 0.1338, 0.7685, 0.1748, 0.7391, 0.1728, 0.7933, 0.1338, 0.7685, 0.134, 0.7325, 0.1703, 0.852, 0.1266, 0.9801, 0.1334, 0.8113, 0.1338, 0.7685, 0.1334, 0.8113, 0.1166, 0.8005, 0.1162, 0.7654, 0.134, 0.7325, 0.1338, 0.7685, 0.1162, 0.7654, 0.1159, 0.7366, 0.1334, 0.8113, 0.1266, 0.9801, 0.1166, 0.8005, 0.1162, 0.7654, 0.1166, 0.8005, 0.1, 0.8169, 0.09884, 0.7743, 0.1159, 0.7366, 0.1162, 0.7654, 0.09884, 0.7743, 0.09786, 0.7384, 0.1166, 0.8005, 0.1266, 0.9801, 0.1, 0.8169, 0.09884, 0.7743, 0.1, 0.8169, 0.06256, 0.8645, 0.05986, 0.8058, 0.09786, 0.7384, 0.09884, 0.7743, 0.05986, 0.8058, 0.05782, 0.7517, 0.1, 0.8169, 0.1266, 0.9801, 0.06256, 0.8645, 0.05986, 0.8058, 0.06256, 0.8645, 0.02796, 0.8725, 0.02594, 0.8172, 0.05782, 0.7517, 0.05986, 0.8058, 0.02594, 0.8172, 0.02335, 0.7717, 0.06256, 0.8645, 0.1266, 0.9801, 0.02796, 0.8725, 0.2558, 0.8172, 0.2578, 0.8725, 0.2299, 0.8779, 0.2308, 0.8169, 0.2532, 0.7717, 0.2558, 0.8172, 0.2308, 0.8169, 0.2313, 0.7719, 0.2578, 0.8725, 0.1266, 0.9801, 0.2299, 0.8779, 0.2299, 0.8779, 0.1266, 0.9801, 0.2029, 0.8639, 0.2308, 0.8169, 0.2299, 0.8779, 0.2029, 0.8639, 0.206, 0.8093, 0.2313, 0.7719, 0.2308, 0.8169, 0.206, 0.8093, 0.2094, 0.7646, 0.2094, 0.7646, 0.206, 0.8093, 0.1728, 0.7933, 0.1748, 0.7391, 0.2029, 0.8639, 0.1266, 0.9801, 0.1703, 0.852, 0.206, 0.8093, 0.2029, 0.8639, 0.1703, 0.852, 0.1728, 0.7933, 0.134, 0.7325, 0.1159, 0.7366, 0.09786, 0.7384, 0.2877, 0.7517, 0.2415, 0.5655, 0.3277, 0.7384, 0.3277, 0.7384, 0.2415, 0.5655, 0.134, 0.7325, 0.1748, 0.7391, 0.134, 0.7325, 0.2415, 0.5655, 0.2532, 0.7717, 0.2415, 0.5655, 0.2877, 0.7517, 0.2313, 0.7719, 0.2094, 0.7646, 0.2532, 0.7717, 0.2415, 0.5655, 0.2532, 0.7717, 0.2094, 0.7646, 0.1748, 0.7391, 0.2415, 0.5655, 0.2094, 0.7646, 0.6801, 0.2388, 0.632, 0.2307, 0.7252, 0.3242, 0.812, 0.3388, 0.8852, 0.4833, 0.777, 0.4651, 0.777, 0.6255, 0.8852, 0.6436, 0.812, 0.7881, 0.7252, 0.7736, 0.632, 0.88, 0.6801, 0.8881, 0.5156, 0.2031, 0.632, 0.2307, 0.6801, 0.2388, 0.812, 0.3388, 0.7252, 0.3242, 0.777, 0.4651, 0.8852, 0.4833, 0.8852, 0.6436, 0.777, 0.6255, 0.7252, 0.7736, 0.812, 0.7881, 0.6801, 0.8881, 0.632, 0.88, 0.5156, 0.9238, 0.632, 0.2307, 0.5156, 0.2274, 0.5156, 0.3182, 0.7252, 0.3242, 0.777, 0.4651, 0.5156, 0.4576, 0.5156, 0.618, 0.777, 0.6255, 0.7252, 0.7736, 0.5156, 0.7675, 0.5156, 0.8767, 0.632, 0.88, 0.5156, 0.2031, 0.5156, 0.2274, 0.632, 0.2307, 0.7252, 0.3242, 0.5156, 0.3182, 0.5156, 0.4576, 0.777, 0.4651, 0.777, 0.6255, 0.5156, 0.618, 0.5156, 0.7675, 0.7252, 0.7736, 0.632, 0.88, 0.5156, 0.8767, 0.5156, 0.9238, 0.5156, 0.2274, 0.3993, 0.2307, 0.3061, 0.3242, 0.5156, 0.3182, 0.5156, 0.4576, 0.2543, 0.4651, 0.2543, 0.6255, 0.5156, 0.618, 0.5156, 0.7675, 0.3061, 0.7736, 0.3993, 0.88, 0.5156, 0.8767, 0.5156, 0.2031, 0.3993, 0.2307, 0.5156, 0.2274, 0.5156, 0.3182, 0.3061, 0.3242, 0.2543, 0.4651, 0.5156, 0.4576, 0.5156, 0.618, 0.2543, 0.6255, 0.3061, 0.7736, 0.5156, 0.7675, 0.5156, 0.8767, 0.3993, 0.88, 0.5156, 0.9238, 0.3061, 0.7736, 0.2193, 0.7881, 0.3512, 0.8881, 0.3993, 0.88, 0.5156, 0.2031, 0.3512, 0.2388, 0.3993, 0.2307, 0.3061, 0.3242, 0.2193, 0.3388, 0.1461, 0.4833, 0.2543, 0.4651, 0.2543, 0.6255, 0.1461, 0.6436, 0.2193, 0.7881, 0.3061, 0.7736, 0.3993, 0.88, 0.3512, 0.8881, 0.5156, 0.9238, 0.3993, 0.2307, 0.3512, 0.2388, 0.2193, 0.3388, 0.3061, 0.3242, 0.2543, 0.4651, 0.1461, 0.4833, 0.1461, 0.6436, 0.2543, 0.6255, 0.5156, 0.2031, 0.3993, 0.2469, 0.3512, 0.2388, 0.2193, 0.3388, 0.3061, 0.3533, 0.2543, 0.5014, 0.1461, 0.4833, 0.1461, 0.6436, 0.2543, 0.6618, 0.3061, 0.8027, 0.2193, 0.7881, 0.3512, 0.8881, 0.3993, 0.8962, 0.5156, 0.9238, 0.3512, 0.2388, 0.3993, 0.2469, 0.3061, 0.3533, 0.2193, 0.3388, 0.1461, 0.4833, 0.2543, 0.5014, 0.2543, 0.6618, 0.1461, 0.6436, 0.2193, 0.7881, 0.3061, 0.8027, 0.3993, 0.8962, 0.3512, 0.8881, 0.3061, 0.3533, 0.5156, 0.3594, 0.5156, 0.5089, 0.2543, 0.5014, 0.2543, 0.6618, 0.5156, 0.6693, 0.5156, 0.8087, 0.3061, 0.8027, 0.3993, 0.8962, 0.5156, 0.8995, 0.5156, 0.9238, 0.3993, 0.2469, 0.5156, 0.2502, 0.5156, 0.3594, 0.3061, 0.3533, 0.2543, 0.5014, 0.5156, 0.5089, 0.5156, 0.6693, 0.2543, 0.6618, 0.3061, 0.8027, 0.5156, 0.8087, 0.5156, 0.8995, 0.3993, 0.8962, 0.5156, 0.2031, 0.5156, 0.2502, 0.3993, 0.2469, 0.5156, 0.8995, 0.632, 0.8962, 0.5156, 0.9238, 0.5156, 0.2502, 0.632, 0.2469, 0.7252, 0.3533, 0.5156, 0.3594, 0.5156, 0.5089, 0.777, 0.5014, 0.777, 0.6618, 0.5156, 0.6693, 0.5156, 0.8087, 0.7252, 0.8027, 0.632, 0.8962, 0.5156, 0.8995, 0.5156, 0.2031, 0.632, 0.2469, 0.5156, 0.2502, 0.5156, 0.3594, 0.7252, 0.3533, 0.777, 0.5014, 0.5156, 0.5089, 0.5156, 0.6693, 0.777, 0.6618, 0.7252, 0.8027, 0.5156, 0.8087, 0.632, 0.2469, 0.6801, 0.2388, 0.812, 0.3388, 0.7252, 0.3533, 0.777, 0.5014, 0.8852, 0.4833, 0.8852, 0.6436, 0.777, 0.6618, 0.7252, 0.8027, 0.812, 0.7881, 0.6801, 0.8881, 0.632, 0.8962, 0.5156, 0.2031, 0.6801, 0.2388, 0.632, 0.2469, 0.7252, 0.3533, 0.812, 0.3388, 0.8852, 0.4833, 0.777, 0.5014, 0.777, 0.6618, 0.8852, 0.6436, 0.812, 0.7881, 0.7252, 0.8027, 0.632, 0.8962, 0.6801, 0.8881, 0.5156, 0.9238, 0.6801, 0.2388, 0.812, 0.3388, 0.7252, 0.3242, 0.632, 0.2307, 0.8852, 0.4833, 0.8852, 0.6436, 0.777, 0.6255, 0.777, 0.4651, 0.812, 0.7881, 0.6801, 0.8881, 0.632, 0.88, 0.7252, 0.7736, 0.5156, 0.2031, 0.6801, 0.2388, 0.632, 0.2307, 0.812, 0.3388, 0.8852, 0.4833, 0.777, 0.4651, 0.7252, 0.3242, 0.8852, 0.6436, 0.812, 0.7881, 0.7252, 0.7736, 0.777, 0.6255, 0.6801, 0.8881, 0.5156, 0.9238, 0.632, 0.88, 0.632, 0.2307, 0.7252, 0.3242, 0.5156, 0.3182, 0.5156, 0.2274, 0.777, 0.4651, 0.777, 0.6255, 0.5156, 0.618, 0.5156, 0.4576, 0.7252, 0.7736, 0.632, 0.88, 0.5156, 0.8767, 0.5156, 0.7675, 0.5156, 0.2031, 0.632, 0.2307, 0.5156, 0.2274, 0.7252, 0.3242, 0.777, 0.4651, 0.5156, 0.4576, 0.5156, 0.3182, 0.777, 0.6255, 0.7252, 0.7736, 0.5156, 0.7675, 0.5156, 0.618, 0.632, 0.88, 0.5156, 0.9238, 0.5156, 0.8767, 0.5156, 0.2274, 0.5156, 0.3182, 0.3061, 0.3242, 0.3993, 0.2307, 0.5156, 0.4576, 0.5156, 0.618, 0.2543, 0.6255, 0.2543, 0.4651, 0.5156, 0.7675, 0.5156, 0.8767, 0.3993, 0.88, 0.3061, 0.7736, 0.5156, 0.2031, 0.5156, 0.2274, 0.3993, 0.2307, 0.5156, 0.3182, 0.5156, 0.4576, 0.2543, 0.4651, 0.3061, 0.3242, 0.5156, 0.618, 0.5156, 0.7675, 0.3061, 0.7736, 0.2543, 0.6255, 0.5156, 0.8767, 0.5156, 0.9238, 0.3993, 0.88, 0.3061, 0.7736, 0.3993, 0.88, 0.3512, 0.8881, 0.2193, 0.7881, 0.5156, 0.2031, 0.3993, 0.2307, 0.3512, 0.2388, 0.3061, 0.3242, 0.2543, 0.4651, 0.1461, 0.4833, 0.2193, 0.3388, 0.2543, 0.6255, 0.3061, 0.7736, 0.2193, 0.7881, 0.1461, 0.6436, 0.3993, 0.88, 0.5156, 0.9238, 0.3512, 0.8881, 0.3993, 0.2307, 0.3061, 0.3242, 0.2193, 0.3388, 0.3512, 0.2388, 0.2543, 0.4651, 0.2543, 0.6255, 0.1461, 0.6436, 0.1461, 0.4833, 0.5156, 0.2031, 0.3512, 0.2388, 0.3993, 0.2469, 0.2193, 0.3388, 0.1461, 0.4833, 0.2543, 0.5014, 0.3061, 0.3533, 0.1461, 0.6436, 0.2193, 0.7881, 0.3061, 0.8027, 0.2543, 0.6618, 0.3512, 0.8881, 0.5156, 0.9238, 0.3993, 0.8962, 0.3512, 0.2388, 0.2193, 0.3388, 0.3061, 0.3533, 0.3993, 0.2469, 0.1461, 0.4833, 0.1461, 0.6436, 0.2543, 0.6618, 0.2543, 0.5014, 0.2193, 0.7881, 0.3512, 0.8881, 0.3993, 0.8962, 0.3061, 0.8027, 0.3061, 0.3533, 0.2543, 0.5014, 0.5156, 0.5089, 0.5156, 0.3594, 0.2543, 0.6618, 0.3061, 0.8027, 0.5156, 0.8087, 0.5156, 0.6693, 0.3993, 0.8962, 0.5156, 0.9238, 0.5156, 0.8995, 0.3993, 0.2469, 0.3061, 0.3533, 0.5156, 0.3594, 0.5156, 0.2502, 0.2543, 0.5014, 0.2543, 0.6618, 0.5156, 0.6693, 0.5156, 0.5089, 0.3061, 0.8027, 0.3993, 0.8962, 0.5156, 0.8995, 0.5156, 0.8087, 0.5156, 0.2031, 0.3993, 0.2469, 0.5156, 0.2502, 0.5156, 0.8995, 0.5156, 0.9238, 0.632, 0.8962, 0.5156, 0.2502, 0.5156, 0.3594, 0.7252, 0.3533, 0.632, 0.2469, 0.5156, 0.5089, 0.5156, 0.6693, 0.777, 0.6618, 0.777, 0.5014, 0.5156, 0.8087, 0.5156, 0.8995, 0.632, 0.8962, 0.7252, 0.8027, 0.5156, 0.2031, 0.5156, 0.2502, 0.632, 0.2469, 0.5156, 0.3594, 0.5156, 0.5089, 0.777, 0.5014, 0.7252, 0.3533, 0.5156, 0.6693, 0.5156, 0.8087, 0.7252, 0.8027, 0.777, 0.6618, 0.632, 0.2469, 0.7252, 0.3533, 0.812, 0.3388, 0.6801, 0.2388, 0.777, 0.5014, 0.777, 0.6618, 0.8852, 0.6436, 0.8852, 0.4833, 0.7252, 0.8027, 0.632, 0.8962, 0.6801, 0.8881, 0.812, 0.7881, 0.5156, 0.2031, 0.632, 0.2469, 0.6801, 0.2388, 0.7252, 0.3533, 0.777, 0.5014, 0.8852, 0.4833, 0.812, 0.3388, 0.777, 0.6618, 0.7252, 0.8027, 0.812, 0.7881, 0.8852, 0.6436, 0.632, 0.8962, 0.5156, 0.9238, 0.6801, 0.8881, 0.7284, 0.9549, 0.6881, 0.9534, 0.6885, 0.8957, 0.7283, 0.8975, 0.7907, 0.6931, 0.8986, 0.6931, 0.8872, 0.7692, 0.7791, 0.7692, 1.021, 0.3416, 1.135, 0.3416, 1.135, 0.442, 1.02, 0.442, 0.5046, 0.3416, 0.6016, 0.3416, 0.6006, 0.442, 0.5045, 0.442, 0.2089, 0.3416, 0.3099, 0.3416, 0.3114, 0.442, 0.2109, 0.442, -0.1195, 0.3416, -0.006205, 0.3416, -0.004857, 0.442, -0.1193, 0.442, 0.6016, 0.3416, 0.7006, 0.3416, 0.6989, 0.442, 0.6006, 0.442, 0.803, 0.3416, 0.9099, 0.3416, 0.9081, 0.442, 0.801, 0.442, 0.3099, 0.3416, 0.4079, 0.3416, 0.4087, 0.442, 0.3114, 0.442, -0.006205, 0.3416, 0.1037, 0.3416, 0.1056, 0.442, -0.004857, 0.442, 0.7006, 0.3416, 0.803, 0.3416, 0.801, 0.442, 0.6989, 0.442, 0.9099, 0.3416, 1.021, 0.3416, 1.02, 0.442, 0.9081, 0.442, 0.4079, 0.3416, 0.5046, 0.3416, 0.5045, 0.442, 0.4087, 0.442, 0.1037, 0.3416, 0.2089, 0.3416, 0.2109, 0.442, 0.1056, 0.442, 0.1277, 0.7692, 0.2315, 0.7692, 0.2346, 0.8053, 0.1284, 0.8053, 0.7791, 0.7692, 0.8872, 0.7692, 0.8819, 0.8053, 0.7738, 0.8053, 0.5029, 0.7692, 0.5906, 0.7692, 0.5894, 0.8053, 0.5052, 0.8053, 0.1158, 0.6931, 0.2207, 0.6931, 0.2315, 0.7692, 0.1277, 0.7692, 0.8986, 0.6931, 1.015, 0.6931, 1.008, 0.7692, 0.8872, 0.7692, -0.1164, 0.7692, 0.01142, 0.7692, 0.01205, 0.8053, -0.1183, 0.8053, -0.1181, 0.6931, 0.002398, 0.6931, 0.01142, 0.7692, -0.1164, 0.7692, 0.002398, 0.6931, 0.1158, 0.6931, 0.1277, 0.7692, 0.01142, 0.7692, 0.8872, 0.7692, 1.008, 0.7692, 1.004, 0.8053, 0.8819, 0.8053, 0.2207, 0.6931, 0.3186, 0.6931, 0.3263, 0.7692, 0.2315, 0.7692, 0.4157, 0.7692, 0.5029, 0.7692, 0.5052, 0.8053, 0.4133, 0.8053, 0.7964, 0.6003, 0.904, 0.6003, 0.8986, 0.6931, 0.7907, 0.6931, 0.6905, 0.6931, 0.7907, 0.6931, 0.7791, 0.7692, 0.6816, 0.7692, 0.01142, 0.7692, 0.1277, 0.7692, 0.1284, 0.8053, 0.01205, 0.8053, 0.2315, 0.7692, 0.3263, 0.7692, 0.3272, 0.8053, 0.2346, 0.8053, 1.008, 0.7692, 1.138, 0.7692, 1.136, 0.8053, 1.004, 0.8053, 1.015, 0.6931, 1.137, 0.6931, 1.138, 0.7692, 1.008, 0.7692, 0.6816, 0.7692, 0.7791, 0.7692, 0.7738, 0.8053, 0.6773, 0.8053, 0.5906, 0.7692, 0.6816, 0.7692, 0.6773, 0.8053, 0.5894, 0.8053, 0.4121, 0.6931, 0.5037, 0.6931, 0.5029, 0.7692, 0.4157, 0.7692, 0.5957, 0.6931, 0.6905, 0.6931, 0.6816, 0.7692, 0.5906, 0.7692, 0.3263, 0.7692, 0.4157, 0.7692, 0.4133, 0.8053, 0.3272, 0.8053, 0.5037, 0.6931, 0.5957, 0.6931, 0.5906, 0.7692, 0.5029, 0.7692, 0.2109, 0.442, 0.3114, 0.442, 0.3146, 0.6003, 0.2152, 0.6003, 0.3186, 0.6931, 0.4121, 0.6931, 0.4157, 0.7692, 0.3263, 0.7692, 0.2152, 0.6003, 0.3146, 0.6003, 0.3186, 0.6931, 0.2207, 0.6931, 1.018, 0.6003, 1.136, 0.6003, 1.137, 0.6931, 1.015, 0.6931, 0.904, 0.6003, 1.018, 0.6003, 1.015, 0.6931, 0.8986, 0.6931, -0.001722, 0.6003, 0.1101, 0.6003, 0.1158, 0.6931, 0.002398, 0.6931, -0.1188, 0.6003, -0.001722, 0.6003, 0.002398, 0.6931, -0.1181, 0.6931, 0.5984, 0.6003, 0.6951, 0.6003, 0.6905, 0.6931, 0.5957, 0.6931, 0.4102, 0.6003, 0.5041, 0.6003, 0.5037, 0.6931, 0.4121, 0.6931, 0.6951, 0.6003, 0.7964, 0.6003, 0.7907, 0.6931, 0.6905, 0.6931, 0.5041, 0.6003, 0.5984, 0.6003, 0.5957, 0.6931, 0.5037, 0.6931, 0.1101, 0.6003, 0.2152, 0.6003, 0.2207, 0.6931, 0.1158, 0.6931, 0.3114, 0.442, 0.4087, 0.442, 0.4102, 0.6003, 0.3146, 0.6003, -0.004857, 0.442, 0.1056, 0.442, 0.1101, 0.6003, -0.001722, 0.6003, 0.3146, 0.6003, 0.4102, 0.6003, 0.4121, 0.6931, 0.3186, 0.6931, 0.4087, 0.442, 0.5045, 0.442, 0.5041, 0.6003, 0.4102, 0.6003, 0.5045, 0.442, 0.6006, 0.442, 0.5984, 0.6003, 0.5041, 0.6003, 0.6006, 0.442, 0.6989, 0.442, 0.6951, 0.6003, 0.5984, 0.6003, 0.801, 0.442, 0.9081, 0.442, 0.904, 0.6003, 0.7964, 0.6003, 0.9081, 0.442, 1.02, 0.442, 1.018, 0.6003, 0.904, 0.6003, 1.02, 0.442, 1.135, 0.442, 1.136, 0.6003, 1.018, 0.6003, -0.1193, 0.442, -0.004857, 0.442, -0.001722, 0.6003, -0.1188, 0.6003, 0.6989, 0.442, 0.801, 0.442, 0.7964, 0.6003, 0.6951, 0.6003, 0.1056, 0.442, 0.2109, 0.442, 0.2152, 0.6003, 0.1101, 0.6003, 0.4639, 0.9525, 0.4402, 0.9957, 0.4203, 0.8921, 0.4664, 0.9036, 0.4639, 0.9525, 0.4203, 0.8921, 0.4547, 0.8602, 0.4664, 0.9036, 0.4203, 0.8921, 0.4422, 0.8354, 0.4547, 0.8602, 0.4203, 0.8921, 0.4316, 0.825, 0.4422, 0.8354, 0.4203, 0.8921, 0.4214, 0.8203, 0.4316, 0.825, 0.4203, 0.8921, 0.3708, 0.9471, 0.3685, 0.9104, 0.4203, 0.8921, 0.3685, 0.9104, 0.3786, 0.8686, 0.4203, 0.8921, 0.3786, 0.8686, 0.3896, 0.8438, 0.4203, 0.8921, 0.3896, 0.8438, 0.4008, 0.8311, 0.4203, 0.8921, 0.4008, 0.8311, 0.4113, 0.8225, 0.4203, 0.8921, 0.4214, 0.8203, 0.4203, 0.8921, 0.4113, 0.8225, 0.6119, 0.8791, 0.5756, 0.8687, 0.5755, 0.8571, 0.6118, 0.8671, 0.5399, 0.9213, 0.5056, 0.9179, 0.5057, 0.8569, 0.5403, 0.8606, 0.4369, 0.9256, 0.4012, 0.9347, 0.4003, 0.8753, 0.4362, 0.8654, 0.3252, 0.9516, 0.2852, 0.9549, 0.2851, 0.8975, 0.3246, 0.8938, 0.5748, 0.9287, 0.5399, 0.9213, 0.5403, 0.8606, 0.5756, 0.8687, 0.6488, 0.9472, 0.611, 0.9382, 0.6119, 0.8791, 0.6496, 0.889, 0.4715, 0.9195, 0.4369, 0.9256, 0.4362, 0.8654, 0.4712, 0.8587, 0.364, 0.9442, 0.3252, 0.9516, 0.3246, 0.8938, 0.3632, 0.8857, 0.611, 0.9382, 0.5748, 0.9287, 0.5756, 0.8687, 0.6119, 0.8791, 0.6881, 0.9534, 0.6488, 0.9472, 0.6496, 0.889, 0.6885, 0.8957, 0.5056, 0.9179, 0.4715, 0.9195, 0.4712, 0.8587, 0.5057, 0.8569, 0.4012, 0.9347, 0.364, 0.9442, 0.3632, 0.8857, 0.4003, 0.8753, 0.3633, 0.8733, 0.3247, 0.8811, 0.3248, 0.8861, 0.3635, 0.8785, 0.6885, 0.8957, 0.6496, 0.889, 0.6495, 0.8766, 0.6885, 0.883, 0.5057, 0.8569, 0.4712, 0.8587, 0.4712, 0.8474, 0.5057, 0.8457, 0.4003, 0.8753, 0.3632, 0.8857, 0.3633, 0.8733, 0.4005, 0.8633, 0.7283, 0.8975, 0.6885, 0.8957, 0.6885, 0.883, 0.7283, 0.8847, 0.5403, 0.8606, 0.5057, 0.8569, 0.5057, 0.8457, 0.5403, 0.8493, 0.4362, 0.8654, 0.4003, 0.8753, 0.4005, 0.8633, 0.4363, 0.8539, 0.3246, 0.8938, 0.2851, 0.8975, 0.2851, 0.8847, 0.3247, 0.8811, 0.5756, 0.8687, 0.5403, 0.8606, 0.5403, 0.8493, 0.5755, 0.8571, 0.6496, 0.889, 0.6119, 0.8791, 0.6118, 0.8671, 0.6495, 0.8766, 0.4712, 0.8587, 0.4362, 0.8654, 0.4363, 0.8539, 0.4712, 0.8474, 0.3632, 0.8857, 0.3246, 0.8938, 0.3247, 0.8811, 0.3633, 0.8733, 0.6318, 0.2612, 0.6671, 0.2612, 0.6662, 0.187, 0.6305, 0.187, 0.6118, 0.8671, 0.5755, 0.8571, 0.5753, 0.8627, 0.6116, 0.8724, 0.6885, 0.883, 0.6495, 0.8766, 0.6493, 0.8816, 0.6884, 0.8879, 0.5057, 0.8457, 0.4712, 0.8474, 0.4713, 0.8533, 0.5057, 0.8516, 0.4005, 0.8633, 0.3633, 0.8733, 0.3635, 0.8785, 0.4006, 0.8688, 0.7283, 0.8847, 0.6885, 0.883, 0.6884, 0.8879, 0.7283, 0.8896, 0.5403, 0.8493, 0.5057, 0.8457, 0.5057, 0.8516, 0.5402, 0.8551, 0.4363, 0.8539, 0.4005, 0.8633, 0.4006, 0.8688, 0.4364, 0.8596, 0.3247, 0.8811, 0.2851, 0.8847, 0.2851, 0.8896, 0.3248, 0.8861, 0.5755, 0.8571, 0.5403, 0.8493, 0.5402, 0.8551, 0.5753, 0.8627, 0.6495, 0.8766, 0.6118, 0.8671, 0.6116, 0.8724, 0.6493, 0.8816, 0.4712, 0.8474, 0.4363, 0.8539, 0.4364, 0.8596, 0.4713, 0.8533, 0.5329, 0.187, 0.5642, 0.187, 0.5594, 0.03431, 0.5306, 0.03666, 0.4052, 0.2612, 0.4383, 0.2612, 0.4394, 0.187, 0.4065, 0.187, 0.3351, 0.2612, 0.3708, 0.2612, 0.3719, 0.187, 0.3357, 0.187, 0.5019, 0.2612, 0.5333, 0.2612, 0.5329, 0.187, 0.502, 0.187, 0.5978, 0.2612, 0.6318, 0.2612, 0.6305, 0.187, 0.5966, 0.187, 0.2986, 0.2612, 0.3351, 0.2612, 0.3357, 0.187, 0.2985, 0.187, 0.4704, 0.2612, 0.5019, 0.2612, 0.502, 0.187, 0.4711, 0.187, 0.5652, 0.2612, 0.5978, 0.2612, 0.5966, 0.187, 0.5642, 0.187, 0.6671, 0.2612, 0.7033, 0.2612, 0.7032, 0.187, 0.6662, 0.187, 0.4383, 0.2612, 0.4704, 0.2612, 0.4711, 0.187, 0.4394, 0.187, 0.3708, 0.2612, 0.4052, 0.2612, 0.4065, 0.187, 0.3719, 0.187, 0.5333, 0.2612, 0.5652, 0.2612, 0.5642, 0.187, 0.5329, 0.187, 0.3397, 0.02365, 0.5022, 0.01388, 0.2975, 0.02304, 0.6305, 0.187, 0.6662, 0.187, 0.6609, 0.02433, 0.6233, 0.02719, 0.4065, 0.187, 0.4394, 0.187, 0.4451, 0.03313, 0.4136, 0.02948, 0.3357, 0.187, 0.3719, 0.187, 0.3788, 0.02601, 0.3397, 0.02365, 0.502, 0.187, 0.5329, 0.187, 0.5306, 0.03666, 0.5025, 0.03728, 0.5966, 0.187, 0.6305, 0.187, 0.6233, 0.02719, 0.5899, 0.03084, 0.2985, 0.187, 0.3357, 0.187, 0.3397, 0.02365, 0.2975, 0.02304, 0.4711, 0.187, 0.502, 0.187, 0.5025, 0.03728, 0.4743, 0.03598, 0.5642, 0.187, 0.5966, 0.187, 0.5899, 0.03084, 0.5594, 0.03431, 0.6662, 0.187, 0.7032, 0.187, 0.7022, 0.02304, 0.6609, 0.02433, 0.4394, 0.187, 0.4711, 0.187, 0.4743, 0.03598, 0.4451, 0.03313, 0.3719, 0.187, 0.4065, 0.187, 0.4136, 0.02948, 0.3788, 0.02601, 0.3788, 0.02601, 0.5022, 0.01388, 0.3397, 0.02365, 0.4136, 0.02948, 0.5022, 0.01388, 0.3788, 0.02601, 0.4451, 0.03313, 0.5022, 0.01388, 0.4136, 0.02948, 0.4743, 0.03598, 0.5022, 0.01388, 0.4451, 0.03313, 0.5025, 0.03728, 0.5022, 0.01388, 0.4743, 0.03598, 0.5025, 0.03728, 0.5306, 0.03666, 0.5022, 0.01388, 0.5594, 0.03431, 0.5022, 0.01388, 0.5306, 0.03666, 0.5899, 0.03084, 0.5022, 0.01388, 0.5594, 0.03431, 0.6233, 0.02719, 0.5022, 0.01388, 0.5899, 0.03084, 0.6609, 0.02433, 0.5022, 0.01388, 0.6233, 0.02719, 0.7022, 0.02304, 0.5022, 0.01388, 0.6609, 0.02433])
me_icosphere.materials.append(mat_material)
me_icosphere.materials.append(mat_material_002)
me_icosphere.use_remesh_preserve_volume = False
me_icosphere.use_remesh_preserve_attributes = False
me_icosphere.use_mirror_vertex_groups = False
me_icosphere.update()

# ---- objects
ob_sun = bpy.data.objects.new('Sun', light_sun)
ob_icosphere = bpy.data.objects.new('Icosphere', me_icosphere)

# ---- transforms, parenting, visibility, modifiers, constraints
ob_sun.location = (2.193, -3.294, 2.085)
ob_sun.rotation_euler = (0.5119, 0.3052, 0.1833)
ob_sun.lineart.crease_threshold = 0.0
ob_icosphere.location = (0.0, 0.0, 0.6595)
ob_icosphere.scale = (0.7398, 0.68, 0.5766)
ob_icosphere.lineart.crease_threshold = 0.0
_m = ob_icosphere.modifiers.new('Auto Smooth', 'NODES')
_m.node_group = ng_auto_smooth
_gi = [s.identifier for s in ng_auto_smooth.interface.items_tree if s.item_type == 'SOCKET' and s.in_out == 'INPUT']
_m[_gi[1]] = 3.142  # Angle

# ---- collection membership
col_collection_1.objects.link(ob_sun)
col_collection_1.objects.link(ob_icosphere)

# ---- scene / render settings (as saved in the file)
scene.frame_start = 1; scene.frame_end = 250; scene.frame_set(1)
scene.render.engine = 'BLENDER_EEVEE_NEXT'
scene.render.resolution_percentage = 50
scene.render.dither_intensity = 0.0
scene.cycles.use_denoising = False
scene.cycles.samples = 128
scene.cycles.sampling_pattern = 'TABULATED_SOBOL'
scene.cycles.use_adaptive_sampling = False
scene.cycles.use_light_tree = False
scene.cycles.blur_glossy = 0.0
scene.cycles.sample_clamp_indirect = 0.0
scene.view_settings.view_transform = 'Standard'
bpy.context.view_layer.update()

# ---- added for rendering (the .blend has no active camera): camera
cam_auto = bpy.data.cameras.new('AutoCamera')
cam_auto.lens = 50.0
cam_auto.sensor_width = 36.0
cam_auto.clip_end = 1000.0
ob_auto_camera = bpy.data.objects.new('AutoCamera', cam_auto)
scene.collection.objects.link(ob_auto_camera)
ob_auto_camera.location = (3.37156, -4.04587, 3.64228)
ob_auto_camera.rotation_euler = (1.09748, -7.21219e-08, 0.694738)
scene.camera = ob_auto_camera
bpy.context.view_layer.update()

